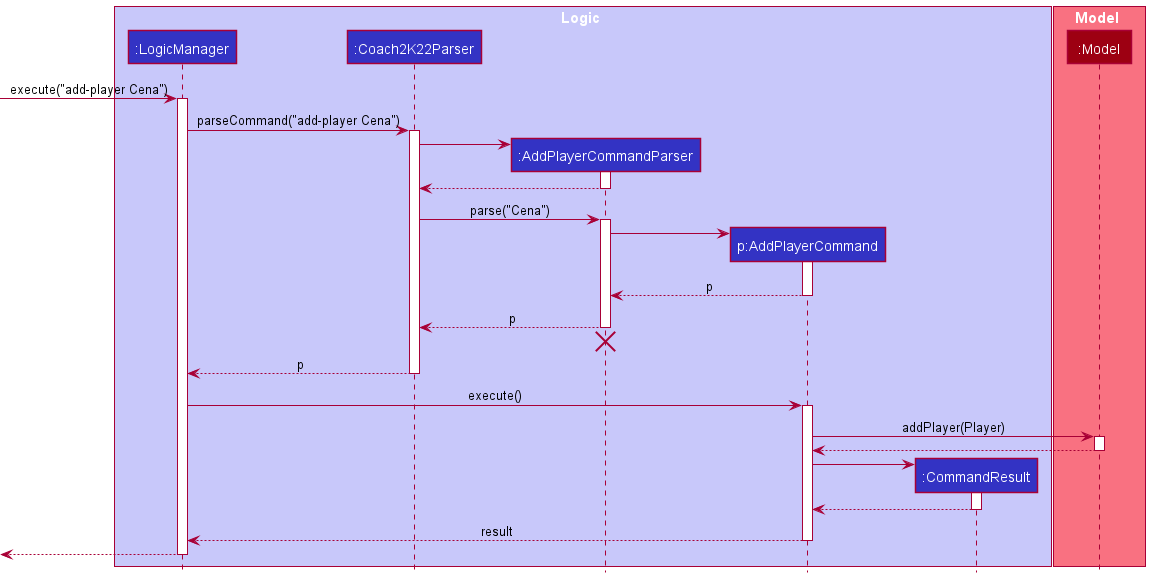

The diagram above was rendered by PlantUML. Its source (embedded in the PNG):
@startuml
!include style.puml

box Logic LOGIC_COLOR_T1
participant ":LogicManager" as LogicManager LOGIC_COLOR
participant ":Coach2K22Parser" as Coach2K22Parser LOGIC_COLOR
participant ":AddPlayerCommandParser" as AddPlayerCommandParser LOGIC_COLOR
participant "p:AddPlayerCommand" as AddPlayerCommand LOGIC_COLOR
participant ":CommandResult" as CommandResult LOGIC_COLOR
end box

box Model MODEL_COLOR_T1
participant ":Model" as Model MODEL_COLOR
end box

[-> LogicManager : execute("add-player Cena")
activate LogicManager

LogicManager -> Coach2K22Parser : parseCommand("add-player Cena")
activate Coach2K22Parser

create AddPlayerCommandParser
Coach2K22Parser -> AddPlayerCommandParser
activate AddPlayerCommandParser

AddPlayerCommandParser --> Coach2K22Parser
deactivate AddPlayerCommandParser

Coach2K22Parser -> AddPlayerCommandParser : parse("Cena")
activate AddPlayerCommandParser

create AddPlayerCommand
AddPlayerCommandParser -> AddPlayerCommand
activate AddPlayerCommand

AddPlayerCommand --> AddPlayerCommandParser : p
deactivate AddPlayerCommand

AddPlayerCommandParser --> Coach2K22Parser : p
deactivate AddPlayerCommandParser
'Hidden arrow to position the destroy marker below the end of the activation bar.
AddPlayerCommandParser -[hidden]-> Coach2K22Parser
destroy AddPlayerCommandParser

Coach2K22Parser --> LogicManager : p
deactivate Coach2K22Parser

LogicManager -> AddPlayerCommand : execute()
activate AddPlayerCommand

AddPlayerCommand -> Model : addPlayer(Player)
activate Model

Model --> AddPlayerCommand
deactivate Model

create CommandResult
AddPlayerCommand -> CommandResult
activate CommandResult

CommandResult --> AddPlayerCommand
deactivate CommandResult

AddPlayerCommand --> LogicManager : result
deactivate AddPlayerCommand

[<--LogicManager
deactivate LogicManager
@enduml